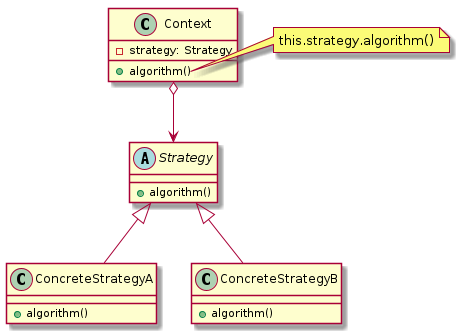

The diagram above was rendered by PlantUML. Its source (embedded in the PNG):
@startuml
class Context {
    - strategy: Strategy
    + algorithm()
}

note right of Context::"algorithm()"
 this.strategy.algorithm()
end note

Context o--> Strategy

abstract class Strategy {
    + algorithm()
}

class ConcreteStrategyA extends Strategy {
    + algorithm()
}
class ConcreteStrategyB extends Strategy {
    + algorithm()
}

@enduml